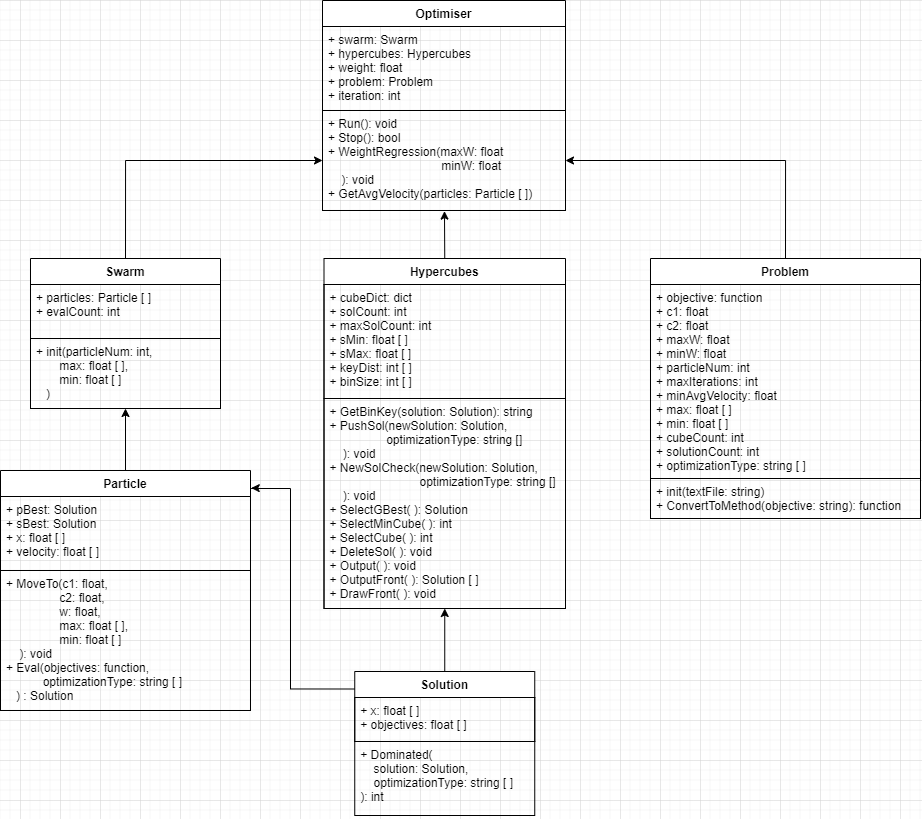

The diagram above was exported from draw.io. Its source (the exported page's mxGraphModel, read from the mxfile embedded in the PNG):
<mxGraphModel dx="1446" dy="794" grid="1" gridSize="10" guides="1" tooltips="1" connect="1" arrows="1" fold="1" page="1" pageScale="1" pageWidth="1169" pageHeight="827" background="#ffffff" math="0" shadow="0">
  <root>
    <mxCell id="0" />
    <mxCell id="1" parent="0" />
    <mxCell id="2" value="+ Dominated(&#10;    solution: Solution,&#10;    optimizationType: string [ ]&#10;): int&#10;" style="text;fillColor=none;align=left;verticalAlign=top;spacingLeft=4;spacingRight=4;overflow=hidden;rotatable=0;points=[[0,0.5],[1,0.5]];portConstraint=eastwest;strokeColor=#000000;fontColor=#000000;" vertex="1" parent="1">
      <mxGeometry x="534.25" y="741" width="180" height="74" as="geometry" />
    </mxCell>
    <mxCell id="3" style="edgeStyle=orthogonalEdgeStyle;rounded=0;orthogonalLoop=1;jettySize=auto;html=1;exitX=0.5;exitY=0;exitDx=0;exitDy=0;fontColor=#000000;strokeColor=#000000;endArrow=classic;endFill=1;" edge="1" source="17" target="25" parent="1">
      <mxGeometry relative="1" as="geometry" />
    </mxCell>
    <mxCell id="4" style="edgeStyle=orthogonalEdgeStyle;rounded=0;orthogonalLoop=1;jettySize=auto;html=1;exitX=0.5;exitY=0;exitDx=0;exitDy=0;entryX=1;entryY=0.5;entryDx=0;entryDy=0;endArrow=classic;endFill=1;strokeColor=#000000;fontColor=#000000;" edge="1" source="12" target="25" parent="1">
      <mxGeometry relative="1" as="geometry" />
    </mxCell>
    <mxCell id="5" style="edgeStyle=orthogonalEdgeStyle;rounded=0;orthogonalLoop=1;jettySize=auto;html=1;exitX=0.5;exitY=0;exitDx=0;exitDy=0;endArrow=classic;endFill=1;strokeColor=#000000;fontColor=#000000;" edge="1" source="15" parent="1">
      <mxGeometry relative="1" as="geometry">
        <mxPoint x="624.25" y="608" as="targetPoint" />
      </mxGeometry>
    </mxCell>
    <mxCell id="6" style="edgeStyle=orthogonalEdgeStyle;rounded=0;orthogonalLoop=1;jettySize=auto;html=1;exitX=0.5;exitY=0;exitDx=0;exitDy=0;entryX=0.5;entryY=1;entryDx=0;entryDy=0;entryPerimeter=0;endArrow=classic;endFill=1;strokeColor=#000000;fontColor=#000000;" edge="1" source="20" target="19" parent="1">
      <mxGeometry relative="1" as="geometry" />
    </mxCell>
    <mxCell id="7" style="edgeStyle=orthogonalEdgeStyle;rounded=0;orthogonalLoop=1;jettySize=auto;html=1;exitX=0;exitY=0.25;exitDx=0;exitDy=0;endArrow=classic;endFill=1;strokeColor=#000000;fontColor=#000000;entryX=1.003;entryY=0.073;entryDx=0;entryDy=0;entryPerimeter=0;" edge="1" source="15" target="20" parent="1">
      <mxGeometry relative="1" as="geometry">
        <mxPoint x="450" y="532" as="targetPoint" />
        <Array as="points">
          <mxPoint x="470" y="689" />
          <mxPoint x="470" y="488" />
          <mxPoint x="431" y="488" />
        </Array>
      </mxGeometry>
    </mxCell>
    <mxCell id="8" value="" style="endArrow=classic;html=1;exitX=0.5;exitY=0;exitDx=0;exitDy=0;entryX=0.502;entryY=1.006;entryDx=0;entryDy=0;entryPerimeter=0;" edge="1" source="9" target="25" parent="1">
      <mxGeometry width="50" height="50" relative="1" as="geometry">
        <mxPoint x="600" y="270" as="sourcePoint" />
        <mxPoint x="625" y="210" as="targetPoint" />
      </mxGeometry>
    </mxCell>
    <mxCell id="9" value="Hypercubes" style="swimlane;fontStyle=1;align=center;verticalAlign=top;childLayout=stackLayout;horizontal=1;startSize=26;horizontalStack=0;resizeParent=1;resizeParentMax=0;resizeLast=0;collapsible=1;marginBottom=0;strokeColor=#000000;" vertex="1" parent="1">
      <mxGeometry x="503.5" y="258" width="241.5" height="350" as="geometry" />
    </mxCell>
    <mxCell id="10" value="+ cubeDict: dict&#10;+ solCount: int&#10;+ maxSolCount: int&#10;+ sMin: float [ ]&#10;+ sMax: float [ ]&#10;+ keyDist: int [ ]&#10;+ binSize: int [ ]" style="text;fillColor=none;align=left;verticalAlign=top;spacingLeft=4;spacingRight=4;overflow=hidden;rotatable=0;points=[[0,0.5],[1,0.5]];portConstraint=eastwest;fontColor=#000000;strokeColor=#000000;" vertex="1" parent="9">
      <mxGeometry y="26" width="241.5" height="114" as="geometry" />
    </mxCell>
    <mxCell id="11" value="+ GetBinKey(solution: Solution): string&#10;+ PushSol(newSolution: Solution, &#10;                 optimizationType: string []&#10;    ): void&#10;+ NewSolCheck(newSolution: Solution, &#10;                           optimizationType: string []&#10;    ): void&#10;+ SelectGBest( ): Solution&#10;+ SelectMinCube( ): int&#10;+ SelectCube( ): int&#10;+ DeleteSol( ): void&#10;+ Output( ): void&#10;+ OutputFront( ): Solution [ ]&#10;+ DrawFront( ): void" style="text;fillColor=none;align=left;verticalAlign=top;spacingLeft=4;spacingRight=4;overflow=hidden;rotatable=0;points=[[0,0.5],[1,0.5]];portConstraint=eastwest;fontColor=#000000;strokeColor=#000000;" vertex="1" parent="9">
      <mxGeometry y="140" width="241.5" height="210" as="geometry" />
    </mxCell>
    <mxCell id="12" value="Problem" style="swimlane;fontStyle=1;align=center;verticalAlign=top;childLayout=stackLayout;horizontal=1;startSize=26;horizontalStack=0;resizeParent=1;resizeParentMax=0;resizeLast=0;collapsible=1;marginBottom=0;" vertex="1" parent="1">
      <mxGeometry x="830" y="258" width="270" height="260" as="geometry" />
    </mxCell>
    <mxCell id="13" value="+ objective: function&#10;+ c1: float&#10;+ c2: float&#10;+ maxW: float&#10;+ minW: float&#10;+ particleNum: int&#10;+ maxIterations: int&#10;+ minAvgVelocity: float&#10;+ max: float [ ]&#10;+ min: float [ ]&#10;+ cubeCount: int&#10;+ solutionCount: int&#10;+ optimizationType: string [ ]" style="text;fillColor=none;align=left;verticalAlign=top;spacingLeft=4;spacingRight=4;overflow=hidden;rotatable=0;points=[[0,0.5],[1,0.5]];portConstraint=eastwest;fontColor=#000000;strokeColor=#000000;" vertex="1" parent="12">
      <mxGeometry y="26" width="270" height="194" as="geometry" />
    </mxCell>
    <mxCell id="14" value="+ init(textFile: string)&#10;+ ConvertToMethod(objective: string): function" style="text;fillColor=none;align=left;verticalAlign=top;spacingLeft=4;spacingRight=4;overflow=hidden;rotatable=0;points=[[0,0.5],[1,0.5]];portConstraint=eastwest;fontColor=#000000;strokeColor=#000000;" vertex="1" parent="12">
      <mxGeometry y="220" width="270" height="40" as="geometry" />
    </mxCell>
    <mxCell id="15" value="Solution" style="swimlane;fontStyle=1;align=center;verticalAlign=top;childLayout=stackLayout;horizontal=1;startSize=26;horizontalStack=0;resizeParent=1;resizeParentMax=0;resizeLast=0;collapsible=1;marginBottom=0;strokeColor=#000000;" vertex="1" parent="1">
      <mxGeometry x="534.25" y="671" width="180" height="70" as="geometry" />
    </mxCell>
    <mxCell id="16" value="+ x: float [ ]&#10;+ objectives: float [ ] " style="text;fillColor=none;align=left;verticalAlign=top;spacingLeft=4;spacingRight=4;overflow=hidden;rotatable=0;points=[[0,0.5],[1,0.5]];portConstraint=eastwest;strokeColor=#000000;fontColor=#000000;" vertex="1" parent="15">
      <mxGeometry y="26" width="180" height="44" as="geometry" />
    </mxCell>
    <mxCell id="17" value="Swarm" style="swimlane;fontStyle=1;align=center;verticalAlign=top;childLayout=stackLayout;horizontal=1;startSize=26;horizontalStack=0;resizeParent=1;resizeParentMax=0;resizeLast=0;collapsible=1;marginBottom=0;" vertex="1" parent="1">
      <mxGeometry x="210" y="258" width="190" height="150" as="geometry" />
    </mxCell>
    <mxCell id="18" value="+ particles: Particle [ ] &#10;+ evalCount: int" style="text;fillColor=none;align=left;verticalAlign=top;spacingLeft=4;spacingRight=4;overflow=hidden;rotatable=0;points=[[0,0.5],[1,0.5]];portConstraint=eastwest;fontColor=#000000;strokeColor=#000000;" vertex="1" parent="17">
      <mxGeometry y="26" width="190" height="54" as="geometry" />
    </mxCell>
    <mxCell id="19" value="+ init(particleNum: int, &#10;       max: float [ ],&#10;       min: float [ ]&#10;   )" style="text;fillColor=none;align=left;verticalAlign=top;spacingLeft=4;spacingRight=4;overflow=hidden;rotatable=0;points=[[0,0.5],[1,0.5]];portConstraint=eastwest;fontColor=#000000;strokeColor=#000000;" vertex="1" parent="17">
      <mxGeometry y="80" width="190" height="70" as="geometry" />
    </mxCell>
    <mxCell id="20" value="Particle" style="swimlane;fontStyle=1;align=center;verticalAlign=top;childLayout=stackLayout;horizontal=1;startSize=26;horizontalStack=0;resizeParent=1;resizeParentMax=0;resizeLast=0;collapsible=1;marginBottom=0;strokeColor=#000000;" vertex="1" parent="1">
      <mxGeometry x="180" y="470" width="250" height="240" as="geometry" />
    </mxCell>
    <mxCell id="21" value="+ pBest: Solution&#10;+ sBest: Solution&#10;+ x: float [ ]&#10;+ velocity: float [ ]" style="text;fillColor=none;align=left;verticalAlign=top;spacingLeft=4;spacingRight=4;overflow=hidden;rotatable=0;points=[[0,0.5],[1,0.5]];portConstraint=eastwest;fontColor=#000000;strokeColor=#000000;" vertex="1" parent="20">
      <mxGeometry y="26" width="250" height="74" as="geometry" />
    </mxCell>
    <mxCell id="22" value="+ MoveTo(c1: float, &#10;                c2: float, &#10;                w: float, &#10;                max: float [ ], &#10;                min: float [ ]&#10;    ): void&#10;+ Eval(objectives: function, &#10;           optimizationType: string [ ]&#10;   ) : Solution" style="text;fillColor=none;align=left;verticalAlign=top;spacingLeft=4;spacingRight=4;overflow=hidden;rotatable=0;points=[[0,0.5],[1,0.5]];portConstraint=eastwest;fontColor=#000000;strokeColor=#000000;" vertex="1" parent="20">
      <mxGeometry y="100" width="250" height="140" as="geometry" />
    </mxCell>
    <mxCell id="23" value="Optimiser" style="swimlane;fontStyle=1;align=center;verticalAlign=top;childLayout=stackLayout;horizontal=1;startSize=26;horizontalStack=0;resizeParent=1;resizeParentMax=0;resizeLast=0;collapsible=1;marginBottom=0;" vertex="1" parent="1">
      <mxGeometry x="502" width="243" height="210" as="geometry" />
    </mxCell>
    <mxCell id="24" value="+ swarm: Swarm&#10;+ hypercubes: Hypercubes&#10;+ weight: float&#10;+ problem: Problem&#10;+ iteration: int" style="text;fillColor=none;align=left;verticalAlign=top;spacingLeft=4;spacingRight=4;overflow=hidden;rotatable=0;points=[[0,0.5],[1,0.5]];portConstraint=eastwest;fontColor=#000000;strokeColor=#000000;" vertex="1" parent="23">
      <mxGeometry y="26" width="243" height="84" as="geometry" />
    </mxCell>
    <mxCell id="25" value="+ Run(): void&#10;+ Stop(): bool&#10;+ WeightRegression(maxW: float&#10;                                  minW: float &#10;    ): void&#10;+ GetAvgVelocity(particles: Particle [ ])&#10;" style="text;fillColor=none;align=left;verticalAlign=top;spacingLeft=4;spacingRight=4;overflow=hidden;rotatable=0;points=[[0,0.5],[1,0.5]];portConstraint=eastwest;fontColor=#000000;strokeColor=#000000;" vertex="1" parent="23">
      <mxGeometry y="110" width="243" height="100" as="geometry" />
    </mxCell>
  </root>
</mxGraphModel>